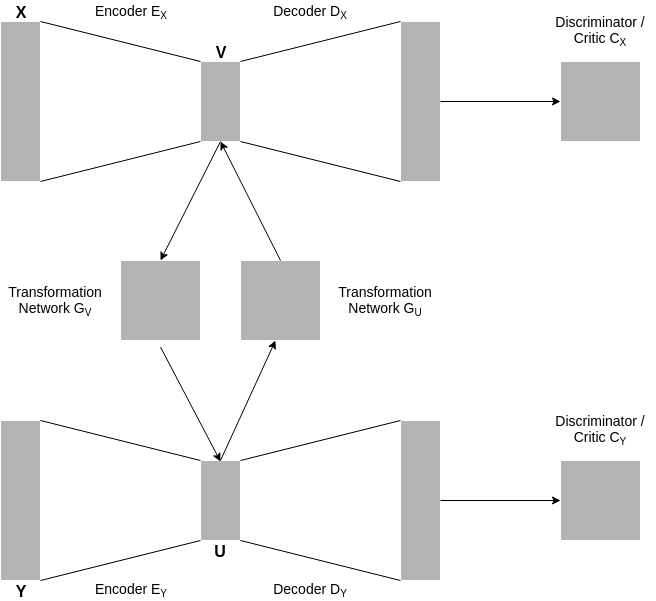

The diagram above was exported from draw.io. Its source (the exported page's mxGraphModel, read from the mxfile embedded in the PNG):
<mxGraphModel dx="1394" dy="736" grid="1" gridSize="10" guides="1" tooltips="1" connect="1" arrows="1" fold="1" page="1" pageScale="1" pageWidth="1100" pageHeight="850" math="0" shadow="0">
  <root>
    <mxCell id="0" />
    <mxCell id="1" parent="0" />
    <mxCell id="MXNOnQo4v0wAznkB6YMU-1" value="" style="rounded=0;whiteSpace=wrap;html=1;fillColor=#B3B3B3;strokeColor=#FFFFFF;" vertex="1" parent="1">
      <mxGeometry x="200" y="80" width="40" height="160" as="geometry" />
    </mxCell>
    <mxCell id="MXNOnQo4v0wAznkB6YMU-2" value="" style="rounded=0;whiteSpace=wrap;html=1;fillColor=#B3B3B3;strokeColor=#FFFFFF;" vertex="1" parent="1">
      <mxGeometry x="600" y="80" width="40" height="160" as="geometry" />
    </mxCell>
    <mxCell id="MXNOnQo4v0wAznkB6YMU-3" value="" style="rounded=0;whiteSpace=wrap;html=1;strokeColor=#FFFFFF;fillColor=#B3B3B3;" vertex="1" parent="1">
      <mxGeometry x="400" y="120" width="40" height="80" as="geometry" />
    </mxCell>
    <mxCell id="MXNOnQo4v0wAznkB6YMU-4" value="&lt;font style=&quot;font-size: 14px&quot;&gt;Encoder E&lt;sub style=&quot;font-size: 10px&quot;&gt;X&lt;/sub&gt;&lt;/font&gt;" style="text;html=1;strokeColor=none;fillColor=none;align=center;verticalAlign=middle;whiteSpace=wrap;rounded=0;" vertex="1" parent="1">
      <mxGeometry x="290" y="60" width="80" height="20" as="geometry" />
    </mxCell>
    <mxCell id="MXNOnQo4v0wAznkB6YMU-6" value="" style="endArrow=none;html=1;entryX=0;entryY=1;entryDx=0;entryDy=0;entryPerimeter=0;" edge="1" parent="1" target="MXNOnQo4v0wAznkB6YMU-3">
      <mxGeometry width="50" height="50" relative="1" as="geometry">
        <mxPoint x="240" y="240" as="sourcePoint" />
        <mxPoint x="390" y="200" as="targetPoint" />
      </mxGeometry>
    </mxCell>
    <mxCell id="MXNOnQo4v0wAznkB6YMU-7" value="" style="endArrow=none;html=1;entryX=0;entryY=1;entryDx=0;entryDy=0;entryPerimeter=0;strokeWidth=1;" edge="1" parent="1">
      <mxGeometry width="50" height="50" relative="1" as="geometry">
        <mxPoint x="440" y="120" as="sourcePoint" />
        <mxPoint x="600" y="80" as="targetPoint" />
      </mxGeometry>
    </mxCell>
    <mxCell id="MXNOnQo4v0wAznkB6YMU-8" value="" style="endArrow=none;html=1;entryX=0;entryY=1;entryDx=0;entryDy=0;entryPerimeter=0;" edge="1" parent="1">
      <mxGeometry width="50" height="50" relative="1" as="geometry">
        <mxPoint x="440" y="200" as="sourcePoint" />
        <mxPoint x="600" y="240" as="targetPoint" />
      </mxGeometry>
    </mxCell>
    <mxCell id="MXNOnQo4v0wAznkB6YMU-9" value="" style="endArrow=none;html=1;entryX=0;entryY=1;entryDx=0;entryDy=0;entryPerimeter=0;rounded=1;strokeWidth=1;" edge="1" parent="1">
      <mxGeometry width="50" height="50" relative="1" as="geometry">
        <mxPoint x="240" y="80" as="sourcePoint" />
        <mxPoint x="400" y="120" as="targetPoint" />
      </mxGeometry>
    </mxCell>
    <mxCell id="MXNOnQo4v0wAznkB6YMU-10" value="" style="rounded=0;whiteSpace=wrap;html=1;fillColor=#B3B3B3;strokeColor=#FFFFFF;" vertex="1" parent="1">
      <mxGeometry x="200" y="479" width="40" height="160" as="geometry" />
    </mxCell>
    <mxCell id="MXNOnQo4v0wAznkB6YMU-11" value="" style="rounded=0;whiteSpace=wrap;html=1;fillColor=#B3B3B3;strokeColor=#FFFFFF;" vertex="1" parent="1">
      <mxGeometry x="600" y="479" width="40" height="160" as="geometry" />
    </mxCell>
    <mxCell id="MXNOnQo4v0wAznkB6YMU-12" value="" style="rounded=0;whiteSpace=wrap;html=1;strokeColor=#FFFFFF;fillColor=#B3B3B3;" vertex="1" parent="1">
      <mxGeometry x="400" y="519" width="40" height="80" as="geometry" />
    </mxCell>
    <mxCell id="MXNOnQo4v0wAznkB6YMU-15" value="" style="endArrow=none;html=1;entryX=0;entryY=1;entryDx=0;entryDy=0;entryPerimeter=0;" edge="1" parent="1" target="MXNOnQo4v0wAznkB6YMU-12">
      <mxGeometry width="50" height="50" relative="1" as="geometry">
        <mxPoint x="240" y="639" as="sourcePoint" />
        <mxPoint x="390" y="599" as="targetPoint" />
      </mxGeometry>
    </mxCell>
    <mxCell id="MXNOnQo4v0wAznkB6YMU-16" value="" style="endArrow=none;html=1;entryX=0;entryY=1;entryDx=0;entryDy=0;entryPerimeter=0;" edge="1" parent="1">
      <mxGeometry width="50" height="50" relative="1" as="geometry">
        <mxPoint x="440" y="519" as="sourcePoint" />
        <mxPoint x="600" y="479" as="targetPoint" />
      </mxGeometry>
    </mxCell>
    <mxCell id="MXNOnQo4v0wAznkB6YMU-17" value="" style="endArrow=none;html=1;entryX=0;entryY=1;entryDx=0;entryDy=0;entryPerimeter=0;" edge="1" parent="1">
      <mxGeometry width="50" height="50" relative="1" as="geometry">
        <mxPoint x="440" y="599" as="sourcePoint" />
        <mxPoint x="600" y="639" as="targetPoint" />
      </mxGeometry>
    </mxCell>
    <mxCell id="MXNOnQo4v0wAznkB6YMU-18" value="" style="endArrow=none;html=1;entryX=0;entryY=1;entryDx=0;entryDy=0;entryPerimeter=0;" edge="1" parent="1">
      <mxGeometry width="50" height="50" relative="1" as="geometry">
        <mxPoint x="240" y="479" as="sourcePoint" />
        <mxPoint x="400" y="519" as="targetPoint" />
      </mxGeometry>
    </mxCell>
    <mxCell id="MXNOnQo4v0wAznkB6YMU-19" value="&lt;font style=&quot;font-size: 16px&quot;&gt;&lt;b&gt;X&lt;/b&gt;&lt;/font&gt;" style="text;html=1;strokeColor=none;fillColor=none;align=center;verticalAlign=middle;whiteSpace=wrap;rounded=0;" vertex="1" parent="1">
      <mxGeometry x="200" y="60" width="40" height="20" as="geometry" />
    </mxCell>
    <mxCell id="MXNOnQo4v0wAznkB6YMU-20" value="&lt;font style=&quot;font-size: 16px&quot;&gt;&lt;b&gt;Y&lt;/b&gt;&lt;/font&gt;" style="text;html=1;strokeColor=none;fillColor=none;align=center;verticalAlign=middle;whiteSpace=wrap;rounded=0;" vertex="1" parent="1">
      <mxGeometry x="200" y="639" width="40" height="20" as="geometry" />
    </mxCell>
    <mxCell id="MXNOnQo4v0wAznkB6YMU-22" value="" style="rounded=0;whiteSpace=wrap;html=1;strokeColor=#FFFFFF;fillColor=#B3B3B3;" vertex="1" parent="1">
      <mxGeometry x="320" y="319" width="80" height="80" as="geometry" />
    </mxCell>
    <mxCell id="MXNOnQo4v0wAznkB6YMU-23" value="" style="endArrow=classic;html=1;exitX=0.5;exitY=1;exitDx=0;exitDy=0;" edge="1" parent="1" source="MXNOnQo4v0wAznkB6YMU-3">
      <mxGeometry width="50" height="50" relative="1" as="geometry">
        <mxPoint x="410" y="216" as="sourcePoint" />
        <mxPoint x="360" y="319" as="targetPoint" />
      </mxGeometry>
    </mxCell>
    <mxCell id="MXNOnQo4v0wAznkB6YMU-24" value="" style="endArrow=classic;html=1;entryX=0.5;entryY=0.013;entryDx=0;entryDy=0;entryPerimeter=0;" edge="1" parent="1" target="MXNOnQo4v0wAznkB6YMU-12">
      <mxGeometry width="50" height="50" relative="1" as="geometry">
        <mxPoint x="360" y="405.5" as="sourcePoint" />
        <mxPoint x="420" y="513" as="targetPoint" />
      </mxGeometry>
    </mxCell>
    <mxCell id="MXNOnQo4v0wAznkB6YMU-25" value="" style="rounded=0;whiteSpace=wrap;html=1;strokeColor=#FFFFFF;fillColor=#B3B3B3;" vertex="1" parent="1">
      <mxGeometry x="440" y="319" width="80" height="80" as="geometry" />
    </mxCell>
    <mxCell id="MXNOnQo4v0wAznkB6YMU-27" value="" style="endArrow=classic;html=1;exitX=0.5;exitY=0;exitDx=0;exitDy=0;" edge="1" parent="1" source="MXNOnQo4v0wAznkB6YMU-12">
      <mxGeometry width="50" height="50" relative="1" as="geometry">
        <mxPoint x="430" y="510" as="sourcePoint" />
        <mxPoint x="475" y="399" as="targetPoint" />
      </mxGeometry>
    </mxCell>
    <mxCell id="MXNOnQo4v0wAznkB6YMU-28" value="" style="endArrow=classic;html=1;exitX=0.5;exitY=0;exitDx=0;exitDy=0;entryX=0.5;entryY=1;entryDx=0;entryDy=0;" edge="1" parent="1" source="MXNOnQo4v0wAznkB6YMU-25" target="MXNOnQo4v0wAznkB6YMU-3">
      <mxGeometry width="50" height="50" relative="1" as="geometry">
        <mxPoint x="452.5" y="330" as="sourcePoint" />
        <mxPoint x="440" y="220" as="targetPoint" />
      </mxGeometry>
    </mxCell>
    <mxCell id="MXNOnQo4v0wAznkB6YMU-29" value="&lt;font style=&quot;font-size: 16px&quot;&gt;&lt;b&gt;V&lt;/b&gt;&lt;/font&gt;" style="text;html=1;strokeColor=none;fillColor=none;align=center;verticalAlign=middle;whiteSpace=wrap;rounded=0;" vertex="1" parent="1">
      <mxGeometry x="400" y="100" width="40" height="20" as="geometry" />
    </mxCell>
    <mxCell id="MXNOnQo4v0wAznkB6YMU-30" value="&lt;font style=&quot;font-size: 16px&quot;&gt;&lt;b&gt;U&lt;/b&gt;&lt;/font&gt;" style="text;html=1;strokeColor=none;fillColor=none;align=center;verticalAlign=middle;whiteSpace=wrap;rounded=0;" vertex="1" parent="1">
      <mxGeometry x="400" y="599" width="40" height="20" as="geometry" />
    </mxCell>
    <mxCell id="MXNOnQo4v0wAznkB6YMU-32" value="&lt;font style=&quot;font-size: 14px&quot;&gt;Encoder E&lt;/font&gt;&lt;font style=&quot;font-size: 11.6667px&quot;&gt;&lt;sub style=&quot;font-size: 10px&quot;&gt;Y&lt;/sub&gt;&lt;/font&gt;" style="text;html=1;strokeColor=none;fillColor=none;align=center;verticalAlign=middle;whiteSpace=wrap;rounded=0;" vertex="1" parent="1">
      <mxGeometry x="290" y="638" width="80" height="20" as="geometry" />
    </mxCell>
    <mxCell id="MXNOnQo4v0wAznkB6YMU-34" value="&lt;font style=&quot;font-size: 14px&quot;&gt;Decoder D&lt;sub style=&quot;font-size: 10px&quot;&gt;X&lt;/sub&gt;&lt;/font&gt;" style="text;html=1;strokeColor=none;fillColor=none;align=center;verticalAlign=middle;whiteSpace=wrap;rounded=0;" vertex="1" parent="1">
      <mxGeometry x="470" y="60" width="80" height="20" as="geometry" />
    </mxCell>
    <mxCell id="MXNOnQo4v0wAznkB6YMU-35" value="&lt;font style=&quot;font-size: 14px&quot;&gt;Decoder D&lt;/font&gt;&lt;sub&gt;&lt;font style=&quot;font-size: 10px&quot;&gt;Y&lt;/font&gt;&lt;/sub&gt;" style="text;html=1;strokeColor=none;fillColor=none;align=center;verticalAlign=middle;whiteSpace=wrap;rounded=0;" vertex="1" parent="1">
      <mxGeometry x="470" y="638" width="80" height="20" as="geometry" />
    </mxCell>
    <mxCell id="MXNOnQo4v0wAznkB6YMU-38" value="&lt;span style=&quot;font-size: 14px&quot;&gt;Transformation Network G&lt;/span&gt;&lt;sub&gt;&lt;font style=&quot;font-size: 10px&quot;&gt;V&lt;/font&gt;&lt;/sub&gt;&lt;br&gt;" style="text;html=1;strokeColor=none;fillColor=none;align=center;verticalAlign=middle;whiteSpace=wrap;rounded=0;" vertex="1" parent="1">
      <mxGeometry x="200" y="329" width="110" height="61" as="geometry" />
    </mxCell>
    <mxCell id="MXNOnQo4v0wAznkB6YMU-39" value="&lt;span style=&quot;font-size: 14px&quot;&gt;Transformation Network G&lt;/span&gt;&lt;sub&gt;&lt;font style=&quot;font-size: 10px&quot;&gt;U&lt;/font&gt;&lt;/sub&gt;&lt;br&gt;" style="text;html=1;strokeColor=none;fillColor=none;align=center;verticalAlign=middle;whiteSpace=wrap;rounded=0;" vertex="1" parent="1">
      <mxGeometry x="530" y="328.5" width="110" height="61" as="geometry" />
    </mxCell>
    <mxCell id="MXNOnQo4v0wAznkB6YMU-40" value="" style="rounded=0;whiteSpace=wrap;html=1;strokeColor=#FFFFFF;fillColor=#B3B3B3;" vertex="1" parent="1">
      <mxGeometry x="760" y="120" width="80" height="80" as="geometry" />
    </mxCell>
    <mxCell id="MXNOnQo4v0wAznkB6YMU-41" value="" style="rounded=0;whiteSpace=wrap;html=1;strokeColor=#FFFFFF;fillColor=#B3B3B3;" vertex="1" parent="1">
      <mxGeometry x="760" y="519" width="80" height="80" as="geometry" />
    </mxCell>
    <mxCell id="MXNOnQo4v0wAznkB6YMU-42" value="&lt;span style=&quot;font-size: 14px&quot;&gt;Discriminator / Critic C&lt;/span&gt;&lt;sub&gt;&lt;font style=&quot;font-size: 10px&quot;&gt;X&lt;/font&gt;&lt;/sub&gt;&lt;br&gt;" style="text;html=1;strokeColor=none;fillColor=none;align=center;verticalAlign=middle;whiteSpace=wrap;rounded=0;" vertex="1" parent="1">
      <mxGeometry x="745" y="59" width="110" height="61" as="geometry" />
    </mxCell>
    <mxCell id="MXNOnQo4v0wAznkB6YMU-43" value="&lt;span style=&quot;font-size: 14px&quot;&gt;Discriminator / Critic C&lt;/span&gt;&lt;sub&gt;&lt;font style=&quot;font-size: 10px&quot;&gt;Y&lt;/font&gt;&lt;/sub&gt;&lt;br&gt;" style="text;html=1;strokeColor=none;fillColor=none;align=center;verticalAlign=middle;whiteSpace=wrap;rounded=0;" vertex="1" parent="1">
      <mxGeometry x="745" y="458" width="110" height="61" as="geometry" />
    </mxCell>
    <mxCell id="MXNOnQo4v0wAznkB6YMU-44" value="" style="endArrow=classic;html=1;entryX=0;entryY=0.5;entryDx=0;entryDy=0;" edge="1" parent="1" target="MXNOnQo4v0wAznkB6YMU-40">
      <mxGeometry width="50" height="50" relative="1" as="geometry">
        <mxPoint x="640" y="160" as="sourcePoint" />
        <mxPoint x="717.5" y="160" as="targetPoint" />
      </mxGeometry>
    </mxCell>
    <mxCell id="MXNOnQo4v0wAznkB6YMU-45" value="" style="endArrow=classic;html=1;entryX=0;entryY=0.5;entryDx=0;entryDy=0;" edge="1" parent="1">
      <mxGeometry width="50" height="50" relative="1" as="geometry">
        <mxPoint x="640" y="559" as="sourcePoint" />
        <mxPoint x="760" y="559" as="targetPoint" />
      </mxGeometry>
    </mxCell>
  </root>
</mxGraphModel>